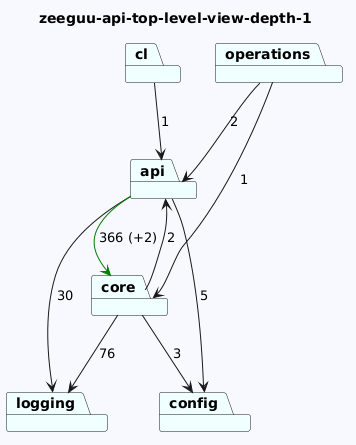

The diagram above was rendered by PlantUML. Its source (embedded in the PNG):
@startuml
skinparam backgroundColor GhostWhite
title zeeguu-api-top-level-view-depth-1
package "api" #Azure
package "core" #Azure
package "operations" #Azure
package "config" #Azure
package "logging" #Azure
package "cl" #Azure
"api"-->"logging"  : 30
"api"-->"config"  : 5
"api"-->"core" #Green : 366 (+2)
"core"-->"logging"  : 76
"core"-->"config"  : 3
"core"-->"api"  : 2
"operations"-->"api"  : 2
"operations"-->"core"  : 1


"cl"-->"api"  : 1
@enduml